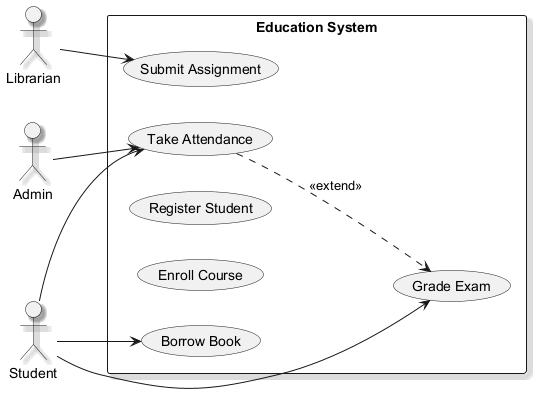

The diagram above was rendered by PlantUML. Its source (embedded in the PNG):
@startuml
skinparam backgroundColor #FFFFFF
skinparam classBackgroundColor #F1F8E9
skinparam classBorderColor #33691E
skinparam shadowing true
left to right direction
actor "Admin" as A
actor "Student" as S
actor "Librarian" as L
rectangle "Education System" {
  usecase "Borrow Book" as UC_BorrowBook
  usecase "Grade Exam" as UC_GradeExam
  usecase "Take Attendance" as UC_TakeAttendance
  usecase "Register Student" as UC_RegisterStudent
  usecase "Enroll Course" as UC_EnrollCourse
  usecase "Submit Assignment" as UC_SubmitAssignment
}
A --> UC_TakeAttendance
S --> UC_BorrowBook
S --> UC_TakeAttendance
S --> UC_GradeExam
L --> UC_SubmitAssignment
UC_TakeAttendance ..> UC_GradeExam : <<extend>>
@enduml